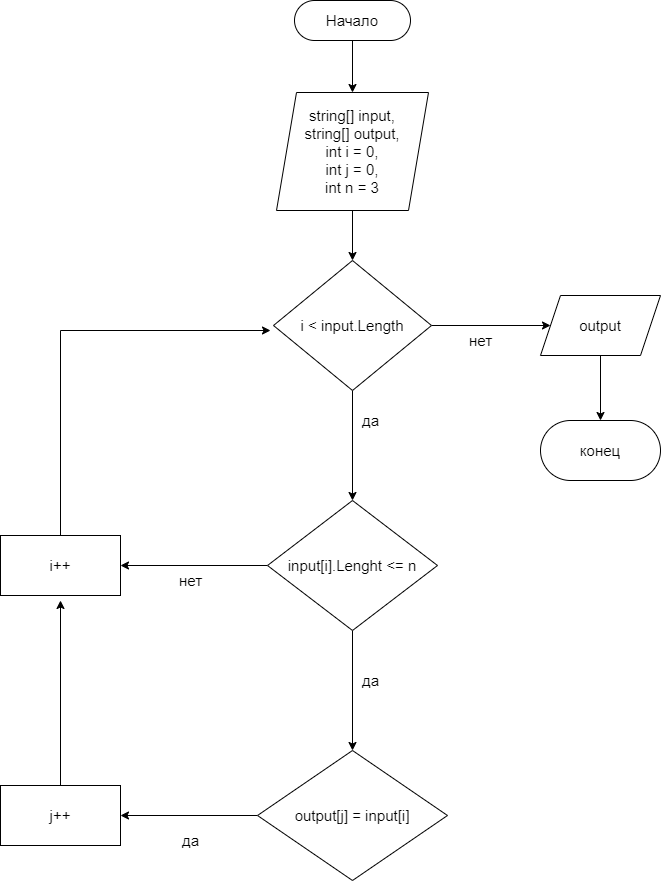

The diagram above was exported from draw.io. Its source (the exported page's mxGraphModel, read from the mxfile embedded in the PNG):
<mxGraphModel dx="990" dy="575" grid="1" gridSize="10" guides="1" tooltips="1" connect="1" arrows="1" fold="1" page="1" pageScale="1" pageWidth="827" pageHeight="1169" math="0" shadow="0">
  <root>
    <mxCell id="0" />
    <mxCell id="1" parent="0" />
    <mxCell id="SYXEhd9_001C-PL6K53f-3" style="edgeStyle=orthogonalEdgeStyle;rounded=0;orthogonalLoop=1;jettySize=auto;html=1;exitX=0.5;exitY=1;exitDx=0;exitDy=0;fontSize=15;" edge="1" parent="1" source="SYXEhd9_001C-PL6K53f-1" target="SYXEhd9_001C-PL6K53f-2">
      <mxGeometry relative="1" as="geometry" />
    </mxCell>
    <mxCell id="SYXEhd9_001C-PL6K53f-1" value="Начало" style="rounded=1;whiteSpace=wrap;html=1;arcSize=50;fontSize=15;" vertex="1" parent="1">
      <mxGeometry x="354" y="50" width="116" height="40" as="geometry" />
    </mxCell>
    <mxCell id="SYXEhd9_001C-PL6K53f-5" value="" style="edgeStyle=orthogonalEdgeStyle;rounded=0;orthogonalLoop=1;jettySize=auto;html=1;fontSize=15;" edge="1" parent="1" source="SYXEhd9_001C-PL6K53f-2" target="SYXEhd9_001C-PL6K53f-4">
      <mxGeometry relative="1" as="geometry" />
    </mxCell>
    <mxCell id="SYXEhd9_001C-PL6K53f-2" value="string[] input,&lt;br style=&quot;font-size: 15px;&quot;&gt;string[] output,&lt;br style=&quot;font-size: 15px;&quot;&gt;int i = 0,&lt;br style=&quot;font-size: 15px;&quot;&gt;int j = 0,&lt;br style=&quot;font-size: 15px;&quot;&gt;int n = 3" style="shape=parallelogram;perimeter=parallelogramPerimeter;whiteSpace=wrap;html=1;fixedSize=1;fontSize=15;" vertex="1" parent="1">
      <mxGeometry x="336" y="142" width="152" height="118" as="geometry" />
    </mxCell>
    <mxCell id="SYXEhd9_001C-PL6K53f-7" value="" style="edgeStyle=orthogonalEdgeStyle;rounded=0;orthogonalLoop=1;jettySize=auto;html=1;fontSize=15;" edge="1" parent="1" source="SYXEhd9_001C-PL6K53f-4" target="SYXEhd9_001C-PL6K53f-6">
      <mxGeometry relative="1" as="geometry" />
    </mxCell>
    <mxCell id="SYXEhd9_001C-PL6K53f-24" style="edgeStyle=orthogonalEdgeStyle;rounded=0;orthogonalLoop=1;jettySize=auto;html=1;entryX=0;entryY=0.5;entryDx=0;entryDy=0;fontSize=15;" edge="1" parent="1" source="SYXEhd9_001C-PL6K53f-4" target="SYXEhd9_001C-PL6K53f-21">
      <mxGeometry relative="1" as="geometry" />
    </mxCell>
    <mxCell id="SYXEhd9_001C-PL6K53f-4" value="i &amp;lt; input.Length" style="rhombus;whiteSpace=wrap;html=1;fontSize=15;" vertex="1" parent="1">
      <mxGeometry x="333" y="310" width="158" height="130" as="geometry" />
    </mxCell>
    <mxCell id="SYXEhd9_001C-PL6K53f-10" value="" style="edgeStyle=orthogonalEdgeStyle;rounded=0;orthogonalLoop=1;jettySize=auto;html=1;fontSize=15;" edge="1" parent="1" source="SYXEhd9_001C-PL6K53f-6" target="SYXEhd9_001C-PL6K53f-9">
      <mxGeometry relative="1" as="geometry" />
    </mxCell>
    <mxCell id="SYXEhd9_001C-PL6K53f-17" style="edgeStyle=orthogonalEdgeStyle;rounded=0;orthogonalLoop=1;jettySize=auto;html=1;entryX=1;entryY=0.5;entryDx=0;entryDy=0;fontSize=15;" edge="1" parent="1" source="SYXEhd9_001C-PL6K53f-6" target="SYXEhd9_001C-PL6K53f-13">
      <mxGeometry relative="1" as="geometry" />
    </mxCell>
    <mxCell id="SYXEhd9_001C-PL6K53f-6" value="input[i].Lenght &amp;lt;= n" style="rhombus;whiteSpace=wrap;html=1;fontSize=15;" vertex="1" parent="1">
      <mxGeometry x="327" y="550" width="170" height="130" as="geometry" />
    </mxCell>
    <mxCell id="SYXEhd9_001C-PL6K53f-8" value="да" style="text;html=1;align=center;verticalAlign=middle;resizable=0;points=[];autosize=1;strokeColor=none;fillColor=none;fontSize=15;" vertex="1" parent="1">
      <mxGeometry x="410" y="455" width="40" height="30" as="geometry" />
    </mxCell>
    <mxCell id="SYXEhd9_001C-PL6K53f-14" style="edgeStyle=orthogonalEdgeStyle;rounded=0;orthogonalLoop=1;jettySize=auto;html=1;fontSize=15;" edge="1" parent="1" source="SYXEhd9_001C-PL6K53f-9" target="SYXEhd9_001C-PL6K53f-12">
      <mxGeometry relative="1" as="geometry" />
    </mxCell>
    <mxCell id="SYXEhd9_001C-PL6K53f-9" value="output[j] = input[i]" style="rhombus;whiteSpace=wrap;html=1;fontSize=15;" vertex="1" parent="1">
      <mxGeometry x="317" y="800" width="190" height="130" as="geometry" />
    </mxCell>
    <mxCell id="SYXEhd9_001C-PL6K53f-11" value="да" style="text;html=1;align=center;verticalAlign=middle;resizable=0;points=[];autosize=1;strokeColor=none;fillColor=none;fontSize=15;" vertex="1" parent="1">
      <mxGeometry x="410" y="715" width="40" height="30" as="geometry" />
    </mxCell>
    <mxCell id="SYXEhd9_001C-PL6K53f-15" style="edgeStyle=orthogonalEdgeStyle;rounded=0;orthogonalLoop=1;jettySize=auto;html=1;fontSize=15;" edge="1" parent="1" source="SYXEhd9_001C-PL6K53f-12">
      <mxGeometry relative="1" as="geometry">
        <mxPoint x="120" y="650" as="targetPoint" />
      </mxGeometry>
    </mxCell>
    <mxCell id="SYXEhd9_001C-PL6K53f-12" value="j++" style="rounded=0;whiteSpace=wrap;html=1;fontSize=15;" vertex="1" parent="1">
      <mxGeometry x="60" y="835" width="120" height="60" as="geometry" />
    </mxCell>
    <mxCell id="SYXEhd9_001C-PL6K53f-20" style="edgeStyle=orthogonalEdgeStyle;rounded=0;orthogonalLoop=1;jettySize=auto;html=1;fontSize=15;" edge="1" parent="1" source="SYXEhd9_001C-PL6K53f-13">
      <mxGeometry relative="1" as="geometry">
        <mxPoint x="330" y="380" as="targetPoint" />
        <Array as="points">
          <mxPoint x="120" y="380" />
        </Array>
      </mxGeometry>
    </mxCell>
    <mxCell id="SYXEhd9_001C-PL6K53f-13" value="i++" style="rounded=0;whiteSpace=wrap;html=1;fontSize=15;" vertex="1" parent="1">
      <mxGeometry x="60" y="585" width="120" height="60" as="geometry" />
    </mxCell>
    <mxCell id="SYXEhd9_001C-PL6K53f-18" value="нет" style="text;html=1;align=center;verticalAlign=middle;resizable=0;points=[];autosize=1;strokeColor=none;fillColor=none;fontSize=15;" vertex="1" parent="1">
      <mxGeometry x="225" y="615" width="50" height="30" as="geometry" />
    </mxCell>
    <mxCell id="SYXEhd9_001C-PL6K53f-19" value="да" style="text;html=1;align=center;verticalAlign=middle;resizable=0;points=[];autosize=1;strokeColor=none;fillColor=none;fontSize=15;" vertex="1" parent="1">
      <mxGeometry x="230" y="875" width="40" height="30" as="geometry" />
    </mxCell>
    <mxCell id="SYXEhd9_001C-PL6K53f-23" style="edgeStyle=orthogonalEdgeStyle;rounded=0;orthogonalLoop=1;jettySize=auto;html=1;entryX=0.5;entryY=0;entryDx=0;entryDy=0;fontSize=15;" edge="1" parent="1" source="SYXEhd9_001C-PL6K53f-21" target="SYXEhd9_001C-PL6K53f-22">
      <mxGeometry relative="1" as="geometry" />
    </mxCell>
    <mxCell id="SYXEhd9_001C-PL6K53f-21" value="output" style="shape=parallelogram;perimeter=parallelogramPerimeter;whiteSpace=wrap;html=1;fixedSize=1;fontSize=15;" vertex="1" parent="1">
      <mxGeometry x="600" y="345" width="120" height="60" as="geometry" />
    </mxCell>
    <mxCell id="SYXEhd9_001C-PL6K53f-22" value="конец" style="rounded=1;whiteSpace=wrap;html=1;fontSize=15;arcSize=50;" vertex="1" parent="1">
      <mxGeometry x="600" y="470" width="120" height="60" as="geometry" />
    </mxCell>
    <mxCell id="SYXEhd9_001C-PL6K53f-25" value="нет" style="text;html=1;align=center;verticalAlign=middle;resizable=0;points=[];autosize=1;strokeColor=none;fillColor=none;fontSize=15;" vertex="1" parent="1">
      <mxGeometry x="515" y="375" width="50" height="30" as="geometry" />
    </mxCell>
  </root>
</mxGraphModel>